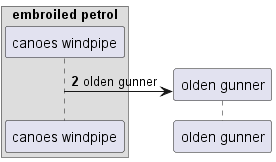

The diagram above was rendered by PlantUML. Its source (embedded in the PNG):
@startuml
box "embroiled petrol"
participant "canoes windpipe" as 0
end box
autonumber 2 3
create participant "olden gunner" as 1
0 -> 1 : olden gunner
@enduml